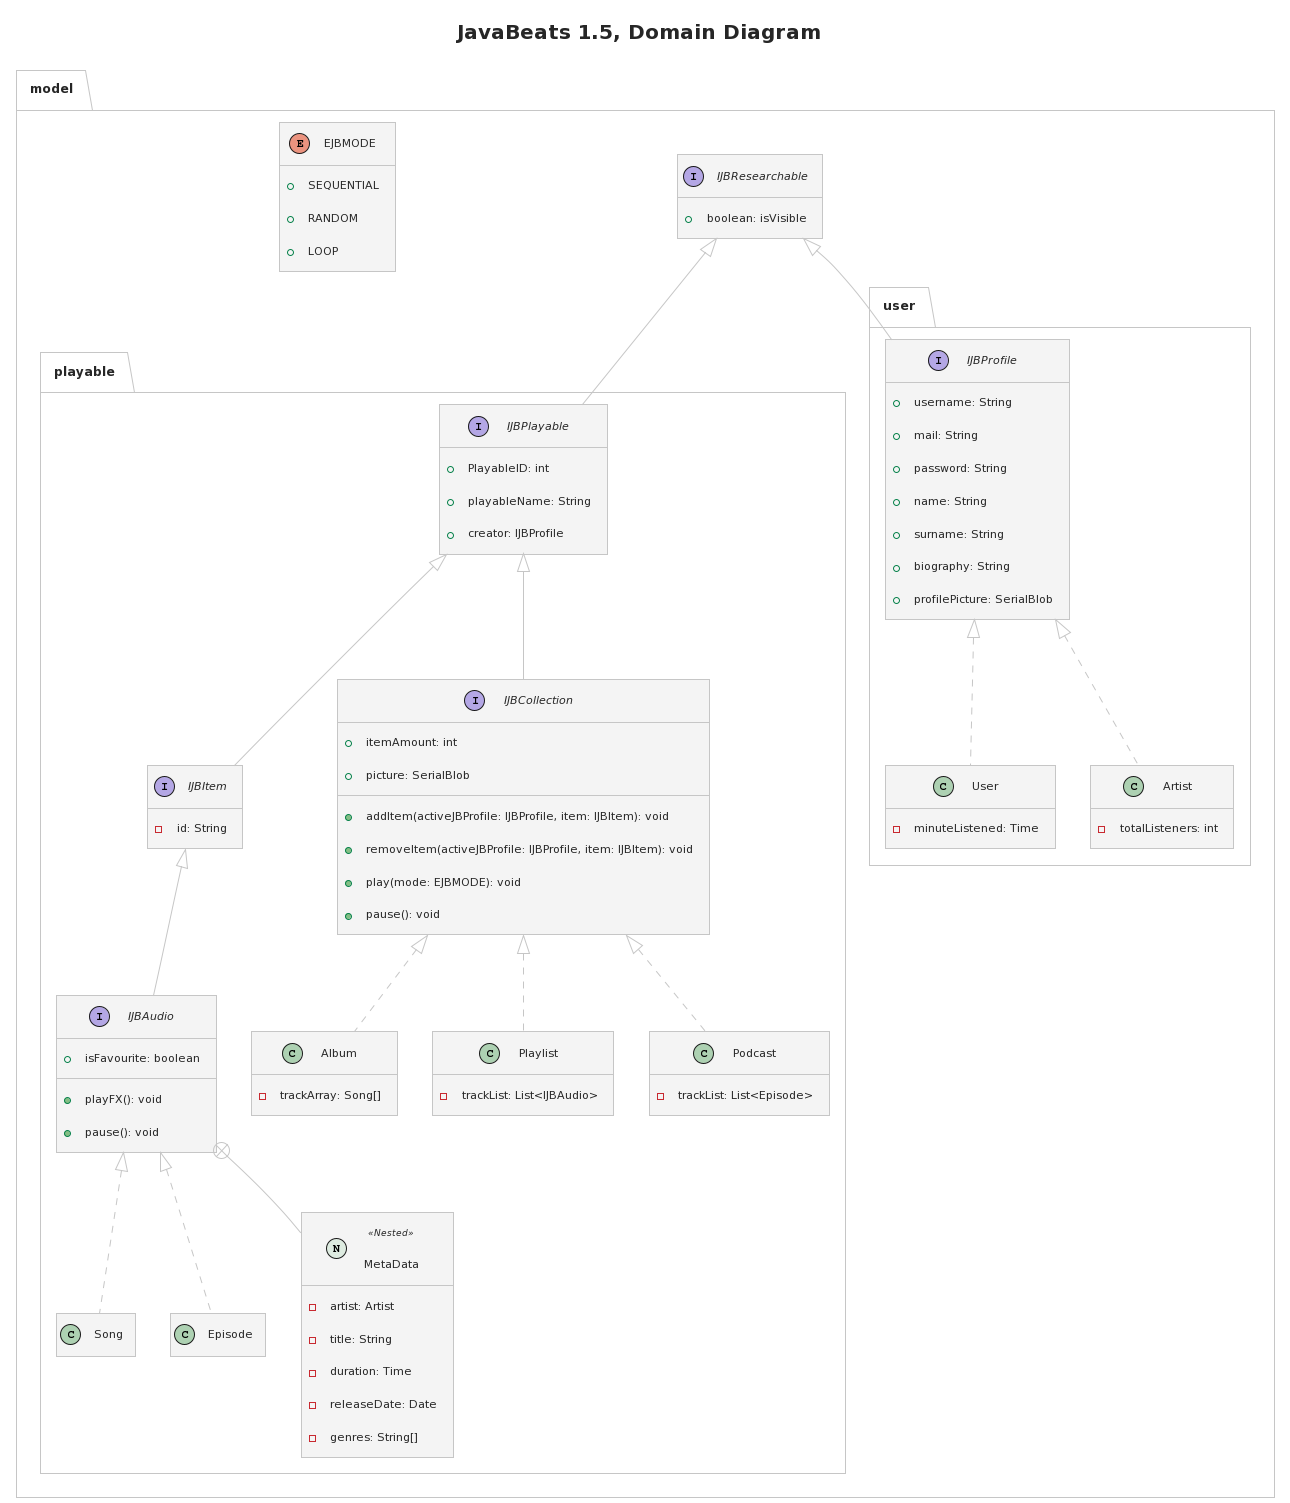

The diagram above was rendered by PlantUML. Its source (embedded in the PNG):
@startuml
!theme carbon-gray

title JavaBeats 1.5, Domain Diagram

!true = 1
!false = 0
!nesteds = true
!compositions = false

package model{
  interface IJBResearchable{
    + boolean: isVisible
  }


  enum EJBMODE{
    + SEQUENTIAL
    + RANDOM
    + LOOP
  }  

  package playable{
    interface IJBPlayable implements model.IJBResearchable{
      + PlayableID: int
      + playableName: String
      + creator: IJBProfile
    }

    interface IJBItem extends IJBPlayable{
      - id: String
    }

    interface IJBAudio extends IJBItem{
      + isFavourite: boolean
      + playFX(): void
      + pause(): void
    }
    
    class Song implements IJBAudio{
      
    }


    class Episode implements IJBAudio{
          
    }

    class MetaData << (N, #DDEBE0) Nested >> {
      - artist: Artist
      - title: String
      - duration: Time
      - releaseDate: Date
      - genres: String[]
    }

    interface IJBCollection extends IJBPlayable{
      + itemAmount: int
      + picture: SerialBlob
      + addItem(activeJBProfile: IJBProfile, item: IJBItem): void
      + removeItem(activeJBProfile: IJBProfile, item: IJBItem): void
      + play(mode: EJBMODE): void
      + pause(): void
    }

    class Album implements IJBCollection{
      - trackArray: Song[]
    }

    class Playlist implements IJBCollection{
      - trackList: List<IJBAudio>
    }

    class Podcast implements IJBCollection{
      - trackList: List<Episode>
    } 
  }

  package user{
    interface IJBProfile implements model.IJBResearchable{
      + username: String 
      + mail: String 
      + password: String 
      + name: String 
      + surname: String 
      + biography: String
      + profilePicture: SerialBlob
    }
    class User implements IJBProfile{
      - minuteListened: Time
    }
    class Artist implements IJBProfile{
      - totalListeners: int
    }
  }
}

!if (compositions)
  Album *-- Song
  Playlist *-- IJBAudio
  Podcast *-- Episode
!endif

!if (nesteds)
  IJBAudio +-- MetaData
!endif

hide empty fields
hide empty methods
@enduml